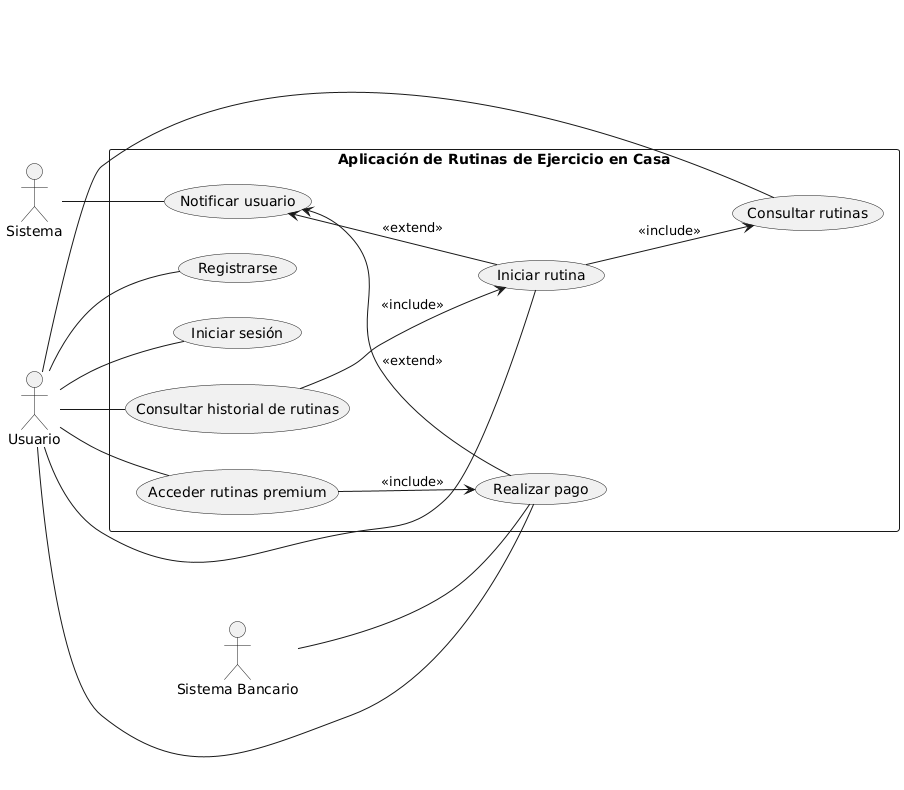

The diagram above was rendered by PlantUML. Its source (embedded in the PNG):
@startuml
left to right direction

actor "Usuario" as U
actor "Sistema" as SYS
actor "Sistema Bancario" as SB

rectangle "Aplicación de Rutinas de Ejercicio en Casa" as AREC {
  (Registrarse) as UC1
  (Iniciar sesión) as UC2
  (Consultar rutinas) as UC3
  (Iniciar rutina) as UC4
  (Consultar historial de rutinas) as UC5
  (Realizar pago) as UC6
  (Acceder rutinas premium) as UC7
  (Notificar usuario) as UC8

  UC4 --> UC3 : <<include>>
  UC5 --> UC4 : <<include>>
  UC7 --> UC6 : <<include>>

  UC8 <-- UC6 : <<extend>>
  UC8 <-- UC4 : <<extend>>
}

U -- UC1
U -- UC2
U -- UC3
U -- UC4
U -- UC5
U -- UC6
U -- UC7

SYS -- UC8
SB -- UC6
@enduml